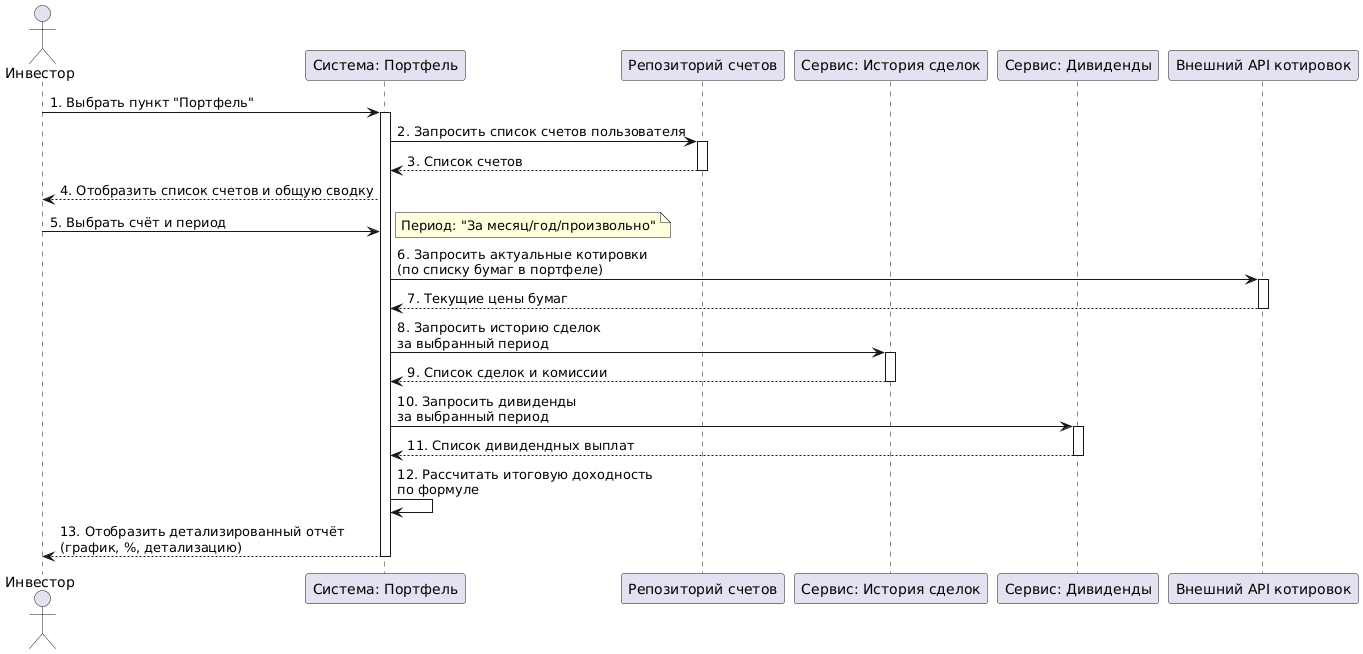

The diagram above was rendered by PlantUML. Its source (embedded in the PNG):
@startuml
' Конфигурация
actor Инвестор as User
participant "Система: Портфель" as Portfolio
participant "Репозиторий счетов" as AccountRepo
participant "Сервис: История сделок" as TradeHistory
participant "Сервис: Дивиденды" as DividendService
participant "Внешний API котировок" as MarketAPI

' Happy Path
User -> Portfolio: 1. Выбрать пункт "Портфель"
activate Portfolio

Portfolio -> AccountRepo: 2. Запросить список счетов пользователя
activate AccountRepo
AccountRepo --> Portfolio: 3. Список счетов
deactivate AccountRepo

Portfolio --> User: 4. Отобразить список счетов и общую сводку

User -> Portfolio: 5. Выбрать счёт и период
note right: Период: "За месяц/год/произвольно"

Portfolio -> MarketAPI: 6. Запросить актуальные котировки\n(по списку бумаг в портфеле)
activate MarketAPI
MarketAPI --> Portfolio: 7. Текущие цены бумаг
deactivate MarketAPI

Portfolio -> TradeHistory: 8. Запросить историю сделок\nза выбранный период
activate TradeHistory
TradeHistory --> Portfolio: 9. Список сделок и комиссии
deactivate TradeHistory

Portfolio -> DividendService: 10. Запросить дивиденды\nза выбранный период
activate DividendService
DividendService --> Portfolio: 11. Список дивидендных выплат
deactivate DividendService

Portfolio -> Portfolio: 12. Рассчитать итоговую доходность\nпо формуле

Portfolio --> User: 13. Отобразить детализированный отчёт\n(график, %, детализацию)

deactivate Portfolio
@enduml